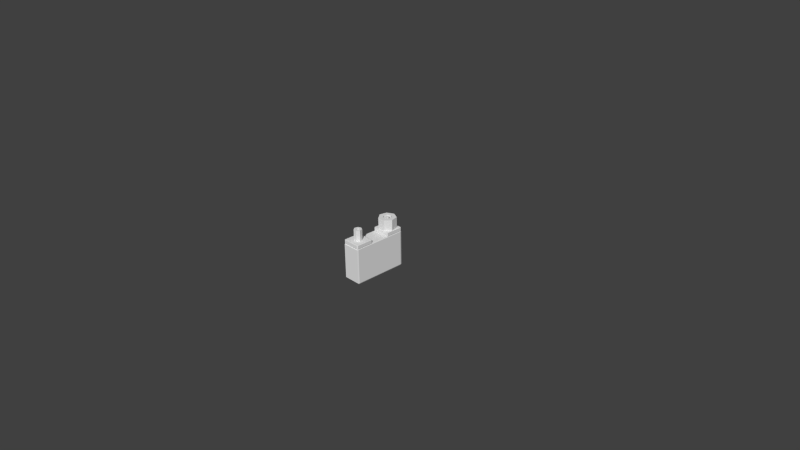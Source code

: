 # Source: i1o1.blend  (saved by Blender 2.62.0; exported with 4.5.12 LTS)
import bpy
from mathutils import Matrix  # noqa: F401  (used for matrix-valued properties, if any)

bpy.ops.wm.read_factory_settings(use_empty=True)
scene = bpy.context.scene
scene.name = 'Scene'

# ---- collections
col_collection_1 = bpy.data.collections.new('Collection 1'); scene.collection.children.link(col_collection_1)
col_collection_2 = bpy.data.collections.new('Collection 2'); scene.collection.children.link(col_collection_2)
col_collection_2.hide_render = True
col_collection_2.hide_viewport = True

# ---- materials (node trees are filled in below, after node groups)
mat_noneuntitled = bpy.data.materials.new('Noneuntitled')
mat_noneuntitled.alpha_threshold = 0.0
mat_noneuntitled.use_transparent_shadow = False
mat_noneuntitled.roughness = 0.5
mat_noneuntitled.line_color = (0.0, 0.0, 0.0, 1.0)
mat_noneuntitled_001 = bpy.data.materials.new('Noneuntitled.001')
mat_noneuntitled_001.alpha_threshold = 0.0
mat_noneuntitled_001.use_transparent_shadow = False
mat_noneuntitled_001.roughness = 0.5
mat_noneuntitled_001.line_color = (0.0, 0.0, 0.0, 1.0)

# ---- material node trees

# ---- world
world_world = bpy.data.worlds.new('World'); scene.world = world_world
world_world.color = (0.05088, 0.05088, 0.05088)
world_world.use_sun_shadow = False
world_world.sun_shadow_jitter_overblur = 0.0
world_world.cycles.sampling_method = 'MANUAL'
world_world.cycles.sample_map_resolution = 256

# ---- cameras
cam_camera = bpy.data.cameras.new('Camera')
cam_camera.clip_end = 100.0
cam_camera.lens = 35.0
cam_camera.sensor_width = 32.0
cam_camera.sensor_height = 18.0
cam_camera.ortho_scale = 7.314
cam_camera.dof.focus_distance = 0.0
cam_camera.dof.aperture_fstop = 128.0

# ---- meshes
me_cube_000 = bpy.data.meshes.new('Cube.000')
me_cube_000.from_pydata([(0.1187, 0.1062, -0.25), (0.1187, -0.6062, -0.25), (-0.1187, -0.6062, -0.25), (-0.1187, 0.1062, -0.25), (0.1188, 0.1062, 0.25), (-0.1187, 0.1062, 0.25), (-0.1187, -0.6062, 0.25), (0.1187, -0.6063, 0.25), (0.125, 0.1062, -0.2375), (0.125, 0.1062, 0.2375), (0.125, -0.6063, 0.2375), (0.125, -0.6062, -0.2375), (0.1187, -0.625, -0.2375), (0.1187, -0.625, 0.2375), (-0.1187, -0.625, 0.2375), (-0.1187, -0.625, -0.2375), (-0.125, -0.6062, -0.2375), (-0.125, -0.6062, 0.2375), (-0.125, 0.1062, 0.2375), (-0.125, 0.1062, -0.2375), (0.1188, 0.125, 0.2375), (0.1187, 0.125, -0.2375), (-0.1187, 0.125, -0.2375), (-0.1187, 0.125, 0.2375), (0.1125, -0.3862, 0.25), (0.1125, -0.6112, 0.25), (-0.1125, -0.6112, 0.25), (-0.1125, -0.3862, 0.25), (0.1125, -0.3862, 0.3), (-0.1125, -0.3862, 0.3), (-0.1125, -0.6112, 0.3), (0.1125, -0.6112, 0.3), (0.125, -0.3862, 0.2525), (0.125, -0.3862, 0.2975), (0.125, -0.6112, 0.2975), (0.125, -0.6112, 0.2525), (0.1125, -0.6237, 0.2525), (0.1125, -0.6237, 0.2975), (-0.1125, -0.6237, 0.2975), (-0.1125, -0.6237, 0.2525), (-0.125, -0.6112, 0.2525), (-0.125, -0.6112, 0.2975), (-0.125, -0.3862, 0.2975), (-0.125, -0.3862, 0.2525), (0.1125, -0.3737, 0.2975), (0.1125, -0.3737, 0.2525), (-0.1125, -0.3737, 0.2525), (-0.1125, -0.3737, 0.2975), (-0.01013, -0.5213, 0.45), (-0.01085, -0.5213, 0.45), (0.01013, -0.5213, 0.45), (0.01085, -0.5213, 0.45), (-0.02337, -0.5056, 0.45), (-0.02437, -0.5043, 0.45), (-0.02386, -0.5498, 0.45), (0.02386, -0.5498, 0.45), (0.02337, -0.5056, 0.45), (0.02437, -0.5043, 0.45), (-0.01983, -0.4844, 0.45), (-0.01955, -0.4831, 0.45), (-0.05362, -0.5125, 0.45), (-0.01013, -0.5213, 0.3), (-0.01085, -0.5213, 0.3), (-0.02386, -0.5498, 0.3), (0.01013, -0.5213, 0.3), (0.01085, -0.5213, 0.3), (0.02386, -0.5498, 0.3), (0.05362, -0.5125, 0.45), (0.01983, -0.4844, 0.45), (0.01955, -0.4831, 0.45), (8.941e-08, -0.4737, 0.45), (-0.043, -0.4659, 0.45), (-0.02337, -0.5056, 0.3), (-0.02437, -0.5043, 0.3), (-0.05362, -0.5125, 0.3), (0.02337, -0.5056, 0.3), (0.02437, -0.5043, 0.3), (0.05362, -0.5125, 0.3), (8.941e-08, -0.4452, 0.45), (0.043, -0.4659, 0.45), (-0.01983, -0.4844, 0.3), (-0.01955, -0.4831, 0.3), (-0.043, -0.4659, 0.3), (0.01983, -0.4844, 0.3), (0.01955, -0.4831, 0.3), (0.043, -0.4659, 0.3), (8.941e-08, -0.4452, 0.3), (8.941e-08, -0.4737, 0.3), (4.47e-08, 0.12, 0.3), (0.0946, 0.07447, 0.3), (0.118, -0.0279, 0.3), (0.0525, -0.11, 0.3), (-0.0525, -0.11, 0.3), (-0.118, -0.0279, 0.3), (-0.0946, 0.07447, 0.3), (0.0, 0.12, 0.45), (0.0946, 0.07447, 0.45), (0.118, -0.0279, 0.45), (0.0525, -0.11, 0.45), (-0.0525, -0.11, 0.45), (-0.118, -0.0279, 0.45), (-0.0946, 0.07447, 0.45), (2.98e-08, 0.05838, 0.45), (-0.04503, 0.03669, 0.45), (4.47e-08, 0.05838, 0.3), (-0.04503, 0.03669, 0.3), (-0.05616, -0.01204, 0.45), (-0.05616, -0.01204, 0.3), (-0.02499, -0.05112, 0.45), (-0.02499, -0.05112, 0.3), (0.02499, -0.05112, 0.45), (0.02499, -0.05112, 0.3), (0.05616, -0.01204, 0.45), (0.05616, -0.01204, 0.3), (0.04503, 0.03669, 0.45), (0.04503, 0.03669, 0.3), (4.47e-08, 0.02507, 0.3), (0.01955, 0.01565, 0.3), (0.02437, -0.005496, 0.3), (0.01085, -0.02246, 0.3), (-0.01085, -0.02246, 0.3), (-0.02437, -0.005496, 0.3), (-0.01955, 0.01565, 0.3), (2.98e-08, 0.02507, 0.45), (0.01955, 0.01565, 0.45), (0.02437, -0.005496, 0.45), (0.01085, -0.02246, 0.45), (-0.01085, -0.02246, 0.45), (-0.02437, -0.005496, 0.45), (-0.01955, 0.01565, 0.45), (4.47e-08, 6.727e-05, 0.3), (4.47e-08, 6.727e-05, 0.45), (0.1125, 0.1126, 0.25), (0.1125, -0.1124, 0.25), (-0.1125, -0.1124, 0.25), (-0.1125, 0.1126, 0.25), (0.1125, 0.1126, 0.3), (-0.1125, 0.1126, 0.3), (-0.1125, -0.1124, 0.3), (0.1125, -0.1124, 0.3), (0.125, 0.1126, 0.2525), (0.125, 0.1126, 0.2975), (0.125, -0.1124, 0.2975), (0.125, -0.1124, 0.2525), (0.1125, -0.1249, 0.2525), (0.1125, -0.1249, 0.2975), (-0.1125, -0.1249, 0.2975), (-0.1125, -0.1249, 0.2525), (-0.125, -0.1124, 0.2525), (-0.125, -0.1124, 0.2975), (-0.125, 0.1126, 0.2975), (-0.125, 0.1126, 0.2525), (0.1125, 0.1251, 0.2975), (0.1125, 0.1251, 0.2525), (-0.1125, 0.1251, 0.2525), (-0.1125, 0.1251, 0.2975)], [], [(0, 1, 2, 3), (6, 7, 4, 5), (10, 11, 8, 9), (14, 15, 12, 13), (18, 19, 16, 17), (22, 23, 20, 21), (0, 8, 11, 1), (15, 2, 1, 12), (21, 0, 3, 22), (19, 3, 2, 16), (23, 5, 4, 20), (5, 18, 17, 6), (7, 10, 9, 4), (6, 14, 13, 7), (20, 9, 8, 21), (10, 13, 12, 11), (14, 17, 16, 15), (18, 23, 22, 19), (0, 21, 8), (1, 11, 12), (2, 15, 16), (3, 19, 22), (4, 9, 20), (7, 13, 10), (6, 17, 14), (5, 23, 18), (24, 45, 32), (25, 35, 36), (26, 39, 40), (27, 43, 46), (28, 33, 44), (31, 37, 34), (30, 41, 38), (29, 47, 42), (71, 58, 59), (82, 81, 80), (60, 52, 53), (74, 73, 72), (54, 48, 49), (63, 62, 61), (55, 51, 50), (66, 64, 65), (67, 57, 56), (77, 75, 76), (79, 69, 68), (84, 85, 83), (130, 117, 118), (131, 129, 128), (132, 153, 140), (133, 143, 144), (134, 147, 148), (135, 151, 154), (136, 141, 152), (139, 145, 142), (138, 149, 146), (137, 155, 150), (82, 71, 78, 86), (60, 74, 63, 54), (39, 36, 37, 38), (49, 62, 72, 52), (51, 56, 75, 65), (47, 44, 45, 46), (67, 55, 66, 77), (31, 28, 29, 30), (84, 83, 68, 69), (70, 59, 81, 87), (35, 32, 33, 34), (81, 59, 58, 80), (48, 50, 64, 61), (53, 73, 80, 58), (76, 75, 56, 57), (43, 40, 41, 42), (65, 64, 50, 51), (124, 123, 129, 131), (126, 131, 128, 127), (143, 140, 141, 142), (155, 152, 153, 154), (139, 136, 137, 138), (151, 148, 149, 150), (118, 119, 120, 130), (96, 97, 90, 89), (124, 131, 126, 125), (117, 130, 122, 116), (98, 99, 92, 91), (147, 144, 145, 146), (120, 121, 122, 130), (100, 101, 94, 93), (95, 96, 89, 88), (109, 108, 110, 111), (98, 110, 108, 99), (115, 114, 102, 104), (123, 124, 117, 116), (126, 127, 120, 119), (99, 100, 93, 92), (95, 102, 114, 96), (127, 128, 121, 120), (113, 112, 114, 115), (137, 136, 152, 155), (103, 105, 104, 102), (154, 153, 132, 135), (94, 105, 107, 93), (92, 109, 111, 91), (133, 132, 140, 143), (125, 126, 119, 118), (100, 106, 103, 101), (128, 129, 122, 121), (149, 148, 147, 146), (146, 145, 139, 138), (88, 94, 101, 95), (142, 141, 136, 139), (88, 104, 105, 94), (135, 134, 148, 151), (141, 140, 153, 152), (145, 144, 143, 142), (97, 98, 91, 90), (124, 125, 118, 117), (91, 111, 113, 90), (96, 114, 112, 97), (111, 110, 112, 113), (155, 154, 151, 150), (93, 107, 109, 92), (99, 108, 106, 100), (90, 113, 115, 89), (105, 103, 106, 107), (150, 149, 138, 137), (107, 106, 108, 109), (134, 133, 144, 147), (97, 112, 110, 98), (101, 103, 102, 95), (89, 115, 104, 88), (116, 122, 129, 123), (57, 68, 83, 76), (27, 26, 40, 43), (47, 46, 43, 42), (73, 53, 52, 72), (82, 80, 73, 74), (42, 41, 30, 29), (26, 25, 36, 39), (77, 66, 65, 75), (86, 85, 84, 87), (55, 54, 63, 66), (32, 35, 25, 24), (78, 70, 69, 79), (78, 71, 59, 70), (78, 79, 85, 86), (66, 63, 61, 64), (38, 37, 31, 30), (79, 68, 57, 67), (49, 48, 61, 62), (41, 40, 39, 38), (24, 27, 46, 45), (34, 33, 28, 31), (71, 60, 53, 58), (33, 32, 45, 44), (60, 54, 49, 52), (84, 69, 70, 87), (85, 77, 76, 83), (67, 56, 51, 55), (74, 72, 62, 63), (79, 67, 77, 85), (86, 87, 81, 82), (71, 82, 74, 60), (29, 28, 44, 47), (37, 36, 35, 34), (54, 55, 50, 48)])
me_cube_000.polygons.foreach_set('material_index', [0, 0, 0, 0, 0, 0, 0, 0, 0, 0, 0, 0, 0, 0, 0, 0, 0, 0, 0, 0, 0, 0, 0, 0, 0, 0, 1, 1, 1, 1, 1, 1, 1, 1, 1, 1, 1, 1, 1, 1, 1, 1, 1, 1, 1, 1, 0, 0, 0, 0, 0, 0, 0, 0, 0, 0, 1, 1, 1, 1, 1, 1, 1, 1, 1, 1, 1, 1, 1, 1, 1, 1, 1, 0, 0, 0, 0, 0, 0, 0, 0, 0, 0, 0, 0, 0, 0, 0, 0, 0, 0, 0, 0, 0, 0, 0, 0, 0, 0, 0, 0, 0, 0, 0, 0, 0, 0, 0, 0, 0, 0, 0, 0, 0, 0, 0, 0, 0, 0, 0, 0, 0, 0, 0, 0, 0, 0, 0, 0, 0, 0, 1, 1, 1, 1, 1, 1, 1, 1, 1, 1, 1, 1, 1, 1, 1, 1, 1, 1, 1, 1, 1, 1, 1, 1, 1, 1, 1, 1, 1, 1, 1, 1, 1, 1])
_uv = me_cube_000.uv_layers.new(name='UVMap')
_uv.uv.foreach_set('vector', [0.5042, 0.9655, 0.2659, 0.9654, 0.2662, 0.9554, 0.5044, 0.9555, 0.03383, 0.952, 0.03477, 0.8748, 0.9608, 0.8755, 0.9599, 0.9527, 0.2006, 0.9674, 0.28, 0.9673, 0.2804, 0.9822, 0.2009, 0.9822, 0.1714, 0.9584, 0.2508, 0.9584, 0.2509, 0.9634, 0.1715, 0.9634, 0.03674, 0.9655, 0.03649, 0.9555, 0.1556, 0.9555, 0.1559, 0.9654, 0.2957, 0.9762, 0.2954, 0.9663, 0.3351, 0.9663, 0.3354, 0.9762, 0.2825, 0.9822, 0.2804, 0.9822, 0.28, 0.9673, 0.2821, 0.9673, 0.2599, 0.9554, 0.2662, 0.9554, 0.2659, 0.9654, 0.2597, 0.9654, 0.5105, 0.9655, 0.5042, 0.9655, 0.5044, 0.9555, 0.5108, 0.9555, 0.03649, 0.9555, 0.03649, 0.9553, 0.1556, 0.9552, 0.1556, 0.9555, 0.9842, 0.9527, 0.9599, 0.9527, 0.9608, 0.8755, 0.9852, 0.8756, 0.03674, 0.9657, 0.03674, 0.9655, 0.1559, 0.9654, 0.1559, 0.9657, 0.1985, 0.9674, 0.2006, 0.9674, 0.2009, 0.9822, 0.1988, 0.9822, 0.03383, 0.952, 0.009458, 0.952, 0.0104, 0.8748, 0.03477, 0.8748, 0.2009, 0.9826, 0.2009, 0.9822, 0.2804, 0.9822, 0.2804, 0.9826, 0.2006, 0.9674, 0.2006, 0.967, 0.28, 0.9669, 0.28, 0.9673, 0.159, 0.9654, 0.1559, 0.9654, 0.1556, 0.9555, 0.1588, 0.9555, 0.03674, 0.9655, 0.0336, 0.9655, 0.03336, 0.9555, 0.03649, 0.9555, 0.2825, 0.9822, 0.2804, 0.9826, 0.2804, 0.9822, 0.2821, 0.9673, 0.28, 0.9673, 0.28, 0.9669, 0.1556, 0.9552, 0.1588, 0.9555, 0.1556, 0.9555, 0.03649, 0.9553, 0.03649, 0.9555, 0.03336, 0.9555, 0.1988, 0.9822, 0.2009, 0.9822, 0.2009, 0.9826, 0.1985, 0.9674, 0.2006, 0.967, 0.2006, 0.9674, 0.1559, 0.9657, 0.1559, 0.9654, 0.159, 0.9654, 0.03674, 0.9657, 0.0336, 0.9655, 0.03674, 0.9655, 0.3489, 0.9772, 0.3447, 0.9772, 0.3489, 0.9767, 0.4242, 0.9772, 0.4242, 0.9767, 0.4283, 0.9772, 0.4239, 0.9866, 0.4281, 0.9866, 0.4239, 0.9871, 0.3487, 0.9866, 0.3487, 0.9871, 0.3445, 0.9866, 0.7224, 0.9954, 0.7224, 0.9975, 0.714, 0.9954, 0.8729, 0.9955, 0.8812, 0.9955, 0.8729, 0.9976, 0.8733, 0.9579, 0.8734, 0.9558, 0.8817, 0.9579, 0.7228, 0.9578, 0.7145, 0.9578, 0.7229, 0.9557, 0.1077, 0.9898, 0.1166, 0.9892, 0.1166, 0.9893, 0.2885, 0.9785, 0.2974, 0.979, 0.2974, 0.9791, 0.1077, 0.9878, 0.1171, 0.9883, 0.1166, 0.9884, 0.2885, 0.9805, 0.2974, 0.9799, 0.2979, 0.98, 0.1202, 0.9865, 0.1225, 0.9878, 0.1223, 0.9878, 0.301, 0.9818, 0.3031, 0.9805, 0.3033, 0.9805, 0.1358, 0.987, 0.1294, 0.988, 0.1292, 0.988, 0.3165, 0.9813, 0.3099, 0.9803, 0.3102, 0.9803, 0.1427, 0.9888, 0.1325, 0.9888, 0.1323, 0.9888, 0.3235, 0.9795, 0.3131, 0.9795, 0.3133, 0.9795, 0.1358, 0.9906, 0.1294, 0.9896, 0.1296, 0.9896, 0.3102, 0.9787, 0.3166, 0.9777, 0.3104, 0.9787, 0.4518, 0.9672, 0.457, 0.9664, 0.4601, 0.9672, 0.4359, 0.9672, 0.4283, 0.9676, 0.4283, 0.9667, 0.3489, 0.9667, 0.3447, 0.9667, 0.3489, 0.9662, 0.4242, 0.9667, 0.4242, 0.9662, 0.4283, 0.9667, 0.4239, 0.9761, 0.4281, 0.9761, 0.4239, 0.9767, 0.3487, 0.9761, 0.3487, 0.9766, 0.3445, 0.9761, 0.6925, 0.9945, 0.7009, 0.9945, 0.6925, 0.9966, 0.693, 0.9569, 0.693, 0.9548, 0.7014, 0.9569, 0.5425, 0.9567, 0.5341, 0.9567, 0.5425, 0.9546, 0.542, 0.9944, 0.542, 0.9965, 0.5337, 0.9944, 0.07401, 0.9941, 0.07385, 0.9878, 0.08824, 0.9878, 0.08839, 0.9941, 0.03746, 0.9947, 0.03762, 0.9884, 0.0501, 0.9884, 0.04994, 0.9947, 0.4938, 0.9667, 0.494, 0.9761, 0.4789, 0.9761, 0.4787, 0.9667, 0.4084, 0.9959, 0.4082, 0.9897, 0.4135, 0.9897, 0.4136, 0.9959, 0.1205, 0.9973, 0.1152, 0.9973, 0.1154, 0.991, 0.1206, 0.991, 0.4942, 0.9761, 0.494, 0.9667, 0.509, 0.9667, 0.5093, 0.9761, 0.1652, 0.9935, 0.1527, 0.9935, 0.1525, 0.9873, 0.165, 0.9873, 0.8729, 0.9955, 0.7224, 0.9954, 0.7228, 0.9578, 0.8733, 0.9579, 0.1079, 0.991, 0.1083, 0.991, 0.1081, 0.9973, 0.1077, 0.9973, 0.3038, 0.9863, 0.3104, 0.9863, 0.3105, 0.9926, 0.304, 0.9926, 0.4937, 0.9767, 0.494, 0.9861, 0.4789, 0.9861, 0.4787, 0.9767, 0.421, 0.9897, 0.4211, 0.9959, 0.4207, 0.9959, 0.4205, 0.9897, 0.5095, 0.9803, 0.5163, 0.9803, 0.5165, 0.9866, 0.5097, 0.9866, 0.414, 0.9959, 0.4139, 0.9897, 0.4205, 0.9897, 0.4207, 0.9959, 0.1149, 0.991, 0.1154, 0.991, 0.1152, 0.9973, 0.1148, 0.9973, 0.494, 0.996, 0.4942, 0.9866, 0.5093, 0.9866, 0.509, 0.996, 0.5167, 0.9866, 0.5165, 0.9866, 0.5163, 0.9803, 0.5165, 0.9803, 0.4411, 0.968, 0.434, 0.9682, 0.4283, 0.9676, 0.4359, 0.9672, 0.4411, 0.9664, 0.4359, 0.9672, 0.4283, 0.9667, 0.434, 0.9662, 0.509, 0.9767, 0.5093, 0.9861, 0.4942, 0.9861, 0.494, 0.9767, 0.0542, 0.9964, 0.05397, 0.987, 0.06902, 0.987, 0.06925, 0.9964, 0.693, 0.9569, 0.6925, 0.9945, 0.542, 0.9944, 0.5425, 0.9567, 0.2348, 0.9861, 0.235, 0.9955, 0.22, 0.9955, 0.2198, 0.9861, 0.4601, 0.9672, 0.457, 0.968, 0.4499, 0.9682, 0.4518, 0.9672, 0.4787, 0.9689, 0.4786, 0.9732, 0.4284, 0.9732, 0.4285, 0.9689, 0.4411, 0.968, 0.4359, 0.9672, 0.4411, 0.9664, 0.4442, 0.9672, 0.457, 0.9664, 0.4518, 0.9672, 0.4442, 0.9667, 0.4499, 0.9662, 0.3132, 0.9889, 0.3483, 0.9888, 0.3484, 0.9951, 0.3133, 0.9951, 0.4937, 0.9866, 0.494, 0.996, 0.4789, 0.996, 0.4787, 0.9866, 0.4499, 0.9682, 0.4442, 0.9676, 0.4442, 0.9667, 0.4518, 0.9672, 0.4284, 0.9889, 0.4283, 0.9846, 0.4785, 0.9846, 0.4786, 0.9889, 0.4284, 0.9806, 0.4283, 0.9767, 0.4785, 0.9767, 0.4786, 0.9806, 0.3237, 0.9875, 0.3235, 0.9812, 0.3402, 0.9812, 0.3404, 0.9875, 0.1694, 0.9776, 0.1561, 0.9798, 0.1398, 0.9793, 0.1352, 0.9767, 0.2647, 0.9923, 0.2646, 0.9861, 0.2796, 0.9861, 0.2798, 0.9923, 0.1628, 0.9953, 0.1627, 0.9945, 0.2129, 0.9945, 0.2129, 0.9953, 0.5093, 0.9866, 0.5165, 0.9866, 0.5167, 0.9929, 0.5094, 0.9929, 0.4285, 0.9923, 0.4284, 0.9889, 0.4786, 0.9889, 0.4787, 0.9923, 0.1352, 0.9865, 0.1398, 0.984, 0.1561, 0.9835, 0.1694, 0.9855, 0.1425, 0.9973, 0.1369, 0.9973, 0.137, 0.991, 0.1427, 0.991, 0.2009, 0.9861, 0.2011, 0.9923, 0.1848, 0.9923, 0.1847, 0.9861, 0.542, 0.9944, 0.6925, 0.9945, 0.6925, 0.9966, 0.542, 0.9965, 0.2947, 0.9861, 0.2948, 0.9923, 0.2798, 0.9923, 0.2796, 0.9861, 0.3445, 0.9761, 0.3447, 0.9667, 0.3489, 0.9667, 0.3487, 0.9761, 0.02388, 0.9794, 0.04285, 0.9805, 0.04285, 0.9826, 0.02387, 0.9838, 0.05131, 0.9865, 0.05591, 0.9839, 0.07221, 0.9834, 0.08555, 0.9855, 0.4242, 0.9667, 0.3489, 0.9667, 0.3489, 0.9662, 0.4242, 0.9662, 0.3692, 0.9947, 0.3635, 0.9947, 0.3633, 0.9884, 0.369, 0.9884, 0.1077, 0.9794, 0.1267, 0.9806, 0.1267, 0.9827, 0.1077, 0.9838, 0.1369, 0.9973, 0.1298, 0.9973, 0.1299, 0.991, 0.137, 0.991, 0.22, 0.9955, 0.235, 0.9955, 0.2351, 0.996, 0.22, 0.996, 0.5425, 0.9546, 0.693, 0.9548, 0.693, 0.9569, 0.5425, 0.9567, 0.4786, 0.9806, 0.4787, 0.9846, 0.4285, 0.9846, 0.4284, 0.9806, 0.7014, 0.9569, 0.7009, 0.9945, 0.6925, 0.9945, 0.693, 0.9569, 0.05135, 0.9767, 0.05593, 0.9792, 0.04285, 0.9805, 0.02388, 0.9794, 0.3487, 0.9761, 0.4239, 0.9761, 0.4239, 0.9767, 0.3487, 0.9766, 0.4942, 0.9861, 0.5093, 0.9861, 0.5093, 0.9866, 0.4942, 0.9866, 0.4789, 0.996, 0.494, 0.996, 0.494, 0.9965, 0.4789, 0.9965, 0.4786, 0.9732, 0.4785, 0.9767, 0.4283, 0.9766, 0.4284, 0.9732, 0.3762, 0.9947, 0.3692, 0.9947, 0.369, 0.9884, 0.3761, 0.9884, 0.08555, 0.9855, 0.07221, 0.9834, 0.07947, 0.9815, 0.1008, 0.9816, 0.1694, 0.9855, 0.1561, 0.9835, 0.1633, 0.9817, 0.1847, 0.9816, 0.214, 0.9861, 0.2142, 0.9923, 0.2011, 0.9923, 0.2009, 0.9861, 0.0542, 0.9964, 0.06925, 0.9964, 0.06927, 0.9969, 0.05422, 0.9969, 0.02387, 0.9838, 0.04285, 0.9826, 0.05591, 0.9839, 0.05131, 0.9865, 0.1352, 0.9767, 0.1398, 0.9793, 0.1267, 0.9806, 0.1077, 0.9794, 0.1008, 0.9816, 0.07947, 0.9815, 0.07223, 0.9796, 0.08558, 0.9776, 0.2646, 0.9861, 0.2644, 0.9923, 0.2481, 0.9923, 0.2483, 0.9861, 0.5337, 0.9944, 0.5341, 0.9567, 0.5425, 0.9567, 0.542, 0.9944, 0.2483, 0.9861, 0.2481, 0.9923, 0.2351, 0.9923, 0.2352, 0.9861, 0.4239, 0.9761, 0.4242, 0.9667, 0.4283, 0.9667, 0.4281, 0.9761, 0.1847, 0.9816, 0.1633, 0.9817, 0.1561, 0.9798, 0.1694, 0.9776, 0.1077, 0.9838, 0.1267, 0.9827, 0.1398, 0.984, 0.1352, 0.9865, 0.08558, 0.9776, 0.07223, 0.9796, 0.05593, 0.9792, 0.05135, 0.9767, 0.2129, 0.9953, 0.213, 0.9961, 0.1628, 0.9961, 0.1628, 0.9953, 0.1148, 0.9973, 0.1081, 0.9973, 0.1083, 0.991, 0.1149, 0.991, 0.3487, 0.9866, 0.4239, 0.9866, 0.4239, 0.9871, 0.3487, 0.9871, 0.4942, 0.9761, 0.5093, 0.9761, 0.5093, 0.9766, 0.4942, 0.9767, 0.4139, 0.9897, 0.414, 0.9959, 0.4136, 0.9959, 0.4135, 0.9897, 0.2885, 0.9785, 0.2974, 0.9791, 0.2974, 0.9799, 0.2885, 0.9805, 0.7229, 0.9557, 0.8734, 0.9558, 0.8733, 0.9579, 0.7228, 0.9578, 0.4239, 0.9866, 0.4242, 0.9772, 0.4283, 0.9772, 0.4281, 0.9866, 0.3235, 0.9795, 0.3165, 0.9813, 0.3102, 0.9803, 0.3131, 0.9795, 0.301, 0.9773, 0.3166, 0.9777, 0.3102, 0.9787, 0.3031, 0.9785, 0.4024, 0.9955, 0.3864, 0.9955, 0.3866, 0.9892, 0.4025, 0.9892, 0.3489, 0.9767, 0.4242, 0.9767, 0.4242, 0.9772, 0.3489, 0.9772, 0.1202, 0.991, 0.1223, 0.9898, 0.1294, 0.9896, 0.1358, 0.9906, 0.1202, 0.991, 0.1077, 0.9898, 0.1166, 0.9893, 0.1223, 0.9898, 0.08824, 0.9878, 0.1026, 0.9878, 0.1028, 0.9941, 0.08839, 0.9941, 0.3165, 0.9813, 0.301, 0.9818, 0.3033, 0.9805, 0.3099, 0.9803, 0.8817, 0.9579, 0.8812, 0.9955, 0.8729, 0.9955, 0.8733, 0.9579, 0.1358, 0.9906, 0.1296, 0.9896, 0.1325, 0.9888, 0.1427, 0.9888, 0.5093, 0.9803, 0.5095, 0.9803, 0.5097, 0.9866, 0.5094, 0.9866, 0.4787, 0.9662, 0.4937, 0.9662, 0.4938, 0.9667, 0.4787, 0.9667, 0.3489, 0.9772, 0.3487, 0.9866, 0.3445, 0.9866, 0.3447, 0.9772, 0.8729, 0.9976, 0.7224, 0.9975, 0.7224, 0.9954, 0.8729, 0.9955, 0.1077, 0.9898, 0.1077, 0.9878, 0.1166, 0.9884, 0.1166, 0.9892, 0.4789, 0.9861, 0.494, 0.9861, 0.494, 0.9866, 0.4789, 0.9866, 0.1077, 0.9878, 0.1202, 0.9865, 0.1223, 0.9878, 0.1171, 0.9883, 0.2975, 0.9926, 0.2973, 0.9863, 0.3038, 0.9863, 0.304, 0.9926, 0.3166, 0.9777, 0.3235, 0.9795, 0.3133, 0.9795, 0.3104, 0.9787, 0.1427, 0.9888, 0.1323, 0.9888, 0.1294, 0.988, 0.1358, 0.987, 0.2885, 0.9805, 0.2979, 0.98, 0.3031, 0.9805, 0.301, 0.9818, 0.1807, 0.9935, 0.1652, 0.9935, 0.165, 0.9873, 0.1806, 0.9873, 0.301, 0.9773, 0.3031, 0.9785, 0.2974, 0.979, 0.2885, 0.9785, 0.0219, 0.9947, 0.02206, 0.9884, 0.03762, 0.9884, 0.03746, 0.9947, 0.7228, 0.9578, 0.7224, 0.9954, 0.714, 0.9954, 0.7145, 0.9578, 0.4789, 0.9761, 0.494, 0.9761, 0.494, 0.9766, 0.4789, 0.9767, 0.1202, 0.9865, 0.1358, 0.987, 0.1292, 0.988, 0.1225, 0.9878])
me_cube_000.materials.append(mat_noneuntitled)
me_cube_000.materials.append(mat_noneuntitled_001)
me_cube_000.use_remesh_preserve_volume = False
me_cube_000.use_remesh_preserve_attributes = False
me_cube_000.use_mirror_vertex_groups = False
me_cube_000.update()
me_cube_003 = bpy.data.meshes.new('Cube.003')
me_cube_003.from_pydata([(0.1012, -0.04281, 0.1775), (0.1012, -0.2572, 0.1775), (-0.1013, -0.2572, 0.1775), (-0.1012, -0.04281, 0.1775), (-0.1013, -0.2572, 0.1269), (0.1012, -0.2572, 0.1269), (0.1012, -0.04281, 0.1269), (-0.1012, -0.04281, 0.1269), (0.1, -0.2, 0.1), (-0.1, -0.2, 0.1), (-0.1, -0.2, 0.0), (0.1, -0.2, 0.0), (-0.125, -0.22, 0.0), (-0.125, -0.22, 0.1), (-0.125, -0.38, 0.1), (-0.125, -0.38, 0.0), (-0.1, -0.4, 0.1), (0.1, -0.4, 0.1), (0.1, -0.4, 0.0), (-0.1, -0.4, 0.0), (0.125, -0.38, 0.1), (0.125, -0.22, 0.1), (0.125, -0.22, 0.0), (0.125, -0.38, 0.0), (0.1, -0.22, 0.125), (0.1, -0.38, 0.125), (-0.1, -0.38, 0.125), (-0.1, -0.22, 0.125), (0.1, 0.1, 0.1), (-0.1, 0.1, 0.1), (-0.1, 0.1, 0.0), (0.1, 0.1, 0.0), (-0.125, 0.08, 0.0), (-0.125, 0.08, 0.1), (-0.125, -0.08, 0.1), (-0.125, -0.08, 0.0), (-0.1, -0.1, 0.1), (0.1, -0.1, 0.1), (0.1, -0.1, 0.0), (-0.1, -0.1, 0.0), (0.125, -0.08, 0.1), (0.125, 0.08, 0.1), (0.125, 0.08, 0.0), (0.125, -0.08, 0.0), (0.1, 0.08, 0.125), (0.1, -0.08, 0.125), (-0.1, -0.08, 0.125), (-0.1, 0.08, 0.125), (0.125, 0.1, -0.5), (0.125, -0.4, -0.5), (-0.125, -0.4, -0.5), (-0.125, 0.1, -0.5), (0.125, 0.1, 0.0), (0.125, -0.4, 0.0), (-0.125, -0.4, 0.0), (-0.125, 0.1, 0.0)], [], [(0, 3, 2, 1), (1, 2, 4, 5), (0, 1, 5, 6), (3, 0, 6, 7), (2, 3, 7, 4), (6, 5, 4, 7), (26, 14, 16), (25, 17, 20), (21, 8, 24), (27, 9, 13), (13, 10, 12), (13, 9, 10), (16, 15, 19), (16, 14, 15), (20, 18, 23), (20, 17, 18), (8, 22, 11), (8, 21, 22), (25, 21, 24), (25, 20, 21), (24, 9, 27), (24, 8, 9), (26, 17, 25), (26, 16, 17), (14, 27, 13), (14, 26, 27), (9, 11, 10), (9, 8, 11), (13, 15, 14), (13, 12, 15), (17, 19, 18), (17, 16, 19), (21, 23, 22), (21, 20, 23), (25, 27, 26), (25, 24, 27), (46, 34, 36), (45, 37, 40), (41, 28, 44), (47, 29, 33), (33, 30, 32), (33, 29, 30), (36, 35, 39), (36, 34, 35), (40, 38, 43), (40, 37, 38), (28, 42, 31), (28, 41, 42), (45, 41, 44), (45, 40, 41), (44, 29, 47), (44, 28, 29), (46, 37, 45), (46, 36, 37), (34, 47, 33), (34, 46, 47), (29, 31, 30), (29, 28, 31), (33, 35, 34), (33, 32, 35), (37, 39, 38), (37, 36, 39), (41, 43, 42), (41, 40, 43), (45, 47, 46), (45, 44, 47), (48, 49, 50, 51), (52, 55, 54, 53), (48, 52, 53, 49), (49, 53, 54, 50), (50, 54, 55, 51), (52, 48, 51, 55)])
_uv = me_cube_003.uv_layers.new(name='UVMap')
_uv.uv.foreach_set('vector', [0.4649, 0.9916, 0.0122, 0.992, 0.0109, 0.8839, 0.4636, 0.8835, 0.4944, 0.9966, 0.494, 0.9679, 0.5104, 0.9679, 0.5108, 0.9966, 0.9839, 0.9216, 0.9835, 0.9453, 0.9691, 0.9453, 0.9694, 0.9216, 0.9347, 0.9564, 0.9344, 0.9309, 0.9489, 0.9309, 0.9492, 0.9563, 0.8365, 0.9956, 0.8361, 0.9684, 0.8527, 0.9684, 0.8531, 0.9956, 0.7923, 0.9688, 0.7927, 0.9956, 0.7058, 0.9957, 0.7054, 0.9689, 0.9445, 0.9769, 0.9512, 0.9747, 0.9579, 0.9769, 0.9447, 0.9946, 0.9581, 0.9946, 0.9514, 0.9968, 0.8337, 0.9315, 0.8437, 0.9348, 0.8236, 0.9348, 0.8233, 0.9613, 0.8434, 0.9613, 0.8333, 0.9646, 0.6827, 0.9268, 0.7206, 0.9246, 0.7207, 0.9268, 0.6827, 0.9268, 0.6826, 0.9246, 0.7206, 0.9246, 0.6829, 0.9467, 0.7209, 0.9445, 0.7209, 0.9467, 0.6829, 0.9467, 0.6829, 0.9445, 0.7209, 0.9445, 0.9019, 0.9766, 0.9399, 0.9744, 0.9399, 0.9766, 0.9019, 0.9766, 0.9019, 0.9744, 0.9399, 0.9744, 0.9022, 0.9966, 0.9401, 0.9943, 0.9402, 0.9965, 0.9022, 0.9966, 0.9021, 0.9943, 0.9401, 0.9943, 0.8924, 0.9766, 0.9021, 0.9943, 0.8926, 0.9943, 0.8924, 0.9766, 0.9019, 0.9766, 0.9021, 0.9943, 0.8236, 0.9348, 0.8434, 0.9613, 0.8233, 0.9613, 0.8236, 0.9348, 0.8437, 0.9348, 0.8434, 0.9613, 0.9445, 0.9769, 0.9581, 0.9946, 0.9447, 0.9946, 0.9445, 0.9769, 0.9579, 0.9769, 0.9581, 0.9946, 0.6829, 0.9445, 0.6731, 0.9268, 0.6827, 0.9268, 0.6829, 0.9445, 0.6734, 0.9445, 0.6731, 0.9268, 0.8434, 0.9613, 0.8839, 0.9348, 0.8836, 0.9613, 0.8434, 0.9613, 0.8437, 0.9348, 0.8839, 0.9348, 0.6827, 0.9268, 0.7209, 0.9445, 0.6829, 0.9445, 0.6827, 0.9268, 0.7207, 0.9268, 0.7209, 0.9445, 0.9581, 0.9946, 0.9848, 0.9769, 0.985, 0.9946, 0.9581, 0.9946, 0.9579, 0.9769, 0.9848, 0.9769, 0.9021, 0.9943, 0.9399, 0.9766, 0.9401, 0.9943, 0.9021, 0.9943, 0.9019, 0.9766, 0.9399, 0.9766, 0.7432, 0.9347, 0.8233, 0.9613, 0.7429, 0.9612, 0.7432, 0.9347, 0.8236, 0.9348, 0.8233, 0.9613, 0.5643, 0.9547, 0.5512, 0.959, 0.5381, 0.9547, 0.5638, 0.9201, 0.5376, 0.9201, 0.5507, 0.9158, 0.622, 0.9637, 0.6319, 0.9669, 0.6121, 0.9669, 0.6117, 0.993, 0.6315, 0.993, 0.6216, 0.9963, 0.8745, 0.9109, 0.9125, 0.9086, 0.9125, 0.9108, 0.8745, 0.9109, 0.8745, 0.9087, 0.9125, 0.9086, 0.8748, 0.9308, 0.9128, 0.9285, 0.9128, 0.9308, 0.8748, 0.9308, 0.8747, 0.9286, 0.9128, 0.9285, 0.6349, 0.9268, 0.6729, 0.9246, 0.6729, 0.9268, 0.6349, 0.9268, 0.6348, 0.9246, 0.6729, 0.9246, 0.6351, 0.9467, 0.6731, 0.9445, 0.6731, 0.9467, 0.6351, 0.9467, 0.6351, 0.9445, 0.6731, 0.9445, 0.6254, 0.9268, 0.6351, 0.9445, 0.6256, 0.9445, 0.6254, 0.9268, 0.6349, 0.9268, 0.6351, 0.9445, 0.6121, 0.9669, 0.6315, 0.993, 0.6117, 0.993, 0.6121, 0.9669, 0.6319, 0.9669, 0.6315, 0.993, 0.5643, 0.9547, 0.5376, 0.9201, 0.5638, 0.9201, 0.5643, 0.9547, 0.5381, 0.9547, 0.5376, 0.9201, 0.8747, 0.9286, 0.865, 0.9109, 0.8745, 0.9109, 0.8747, 0.9286, 0.8652, 0.9286, 0.865, 0.9109, 0.6315, 0.993, 0.6715, 0.967, 0.6711, 0.9931, 0.6315, 0.993, 0.6319, 0.9669, 0.6715, 0.967, 0.8745, 0.9109, 0.9128, 0.9285, 0.8747, 0.9286, 0.8745, 0.9109, 0.9125, 0.9108, 0.9128, 0.9285, 0.5376, 0.9201, 0.4856, 0.9547, 0.4851, 0.9202, 0.5376, 0.9201, 0.5381, 0.9547, 0.4856, 0.9547, 0.6351, 0.9445, 0.6729, 0.9268, 0.6731, 0.9445, 0.6351, 0.9445, 0.6349, 0.9268, 0.6729, 0.9268, 0.5328, 0.9669, 0.6117, 0.993, 0.5325, 0.993, 0.5328, 0.9669, 0.6121, 0.9669, 0.6117, 0.993, 0.9727, 0.8832, 0.973, 0.907, 0.9321, 0.9071, 0.9318, 0.8832, 0.8326, 0.9078, 0.7584, 0.9079, 0.758, 0.8816, 0.8322, 0.8816, 0.7246, 0.9212, 0.5886, 0.9213, 0.5881, 0.8817, 0.7241, 0.8816, 0.8684, 0.9033, 0.8681, 0.8861, 0.9204, 0.886, 0.9206, 0.9033, 0.5799, 0.9099, 0.4826, 0.91, 0.4822, 0.8817, 0.5795, 0.8816, 0.8326, 0.9078, 0.8329, 0.9288, 0.7587, 0.9288, 0.7584, 0.9079])
me_cube_003.use_remesh_preserve_volume = False
me_cube_003.use_remesh_preserve_attributes = False
me_cube_003.use_mirror_vertex_groups = False
me_cube_003.update()

# ---- objects
ob_cube_003 = bpy.data.objects.new('Cube.003', me_cube_000)
ob_camera = bpy.data.objects.new('Camera', cam_camera)
ob_cube_001 = bpy.data.objects.new('Cube.001', me_cube_003)

# ---- transforms, parenting, visibility, modifiers, constraints
ob_cube_003.location = (0.0, 0.25, 0.0)
ob_cube_003.lineart.crease_threshold = 0.0
ob_camera.location = (7.481, -6.508, 5.344)
ob_camera.rotation_euler = (1.109, 0.01082, 0.8149)
ob_camera.lock_rotations_4d = False
ob_camera.empty_display_type = 'ARROWS'
ob_camera.color = (0.0, 0.0, 0.0, 0.0)
ob_camera.display_type = 'WIRE'
ob_camera.lineart.crease_threshold = 0.0
ob_cube_001.location = (0.0, 0.15, 0.375)
ob_cube_001.lineart.crease_threshold = 0.0

# ---- collection membership
col_collection_1.objects.link(ob_cube_003)
col_collection_1.objects.link(ob_camera)
col_collection_2.objects.link(ob_cube_001)

# ---- scene / render settings (as saved in the file)
scene.camera = ob_camera
scene.frame_start = 1; scene.frame_end = 250; scene.frame_set(1)
scene.render.engine = 'BLENDER_EEVEE_NEXT'
scene.render.image_settings.color_mode = 'RGB'
scene.render.image_settings.compression = 90
scene.render.resolution_percentage = 50
scene.render.dither_intensity = 0.0
scene.render.use_bake_clear = False
scene.render.bake_margin = 2
scene.render.bake_bias = 0.0
scene.cycles.use_denoising = False
scene.cycles.samples = 10
scene.cycles.sampling_pattern = 'TABULATED_SOBOL'
scene.cycles.light_sampling_threshold = 0.0
scene.cycles.use_adaptive_sampling = False
scene.cycles.use_light_tree = False
scene.cycles.blur_glossy = 0.0
scene.cycles.volume_bounces = 1
scene.cycles.pixel_filter_type = 'GAUSSIAN'
scene.cycles.sample_clamp_indirect = 0.0
scene.view_settings.view_transform = 'Standard'
bpy.context.view_layer.update()

# ---- added for rendering (the .blend has no usable light): sun
light_auto_sun = bpy.data.lights.new('AutoSun', 'SUN')
light_auto_sun.energy = 3.0
light_auto_sun.angle = 0.0523599
ob_auto_sun = bpy.data.objects.new('AutoSun', light_auto_sun)
scene.collection.objects.link(ob_auto_sun)
ob_auto_sun.rotation_euler = (0.872665, 0.174533, 0.523599)
bpy.context.view_layer.update()
